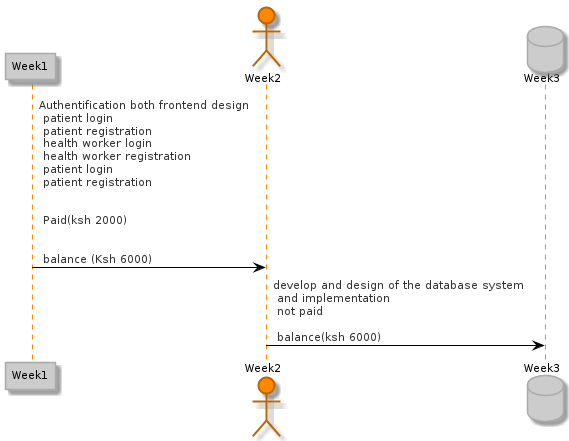

The diagram above was rendered by PlantUML. Its source (embedded in the PNG):
@startuml bertha_sequence
!define LIGHTORANGE
!includeurl https://raw.githubusercontent.com/Drakemor/RedDress-PlantUML/master/style.puml


participant Week1 as wk1
actor       Week2 as wk2
' boundary    Boundary    as Foo2
' control     Control     as Foo3
' entity      Entity      as Foo4
database    Week3    as wk3
' collections Collections as Foo6
' queue       Queue       as Foo7
wk1 -> wk2 : Authentification both frontend design\n patient login \n patient registration \n health worker login \n health worker registration \n patient login \n patient registration \n\n\n Paid(ksh 2000) \n\n\n balance (Ksh 6000)
wk2 -> wk3 : develop and design of the database system \n and implementation  \n not paid \n\n balance(ksh 6000)





@enduml